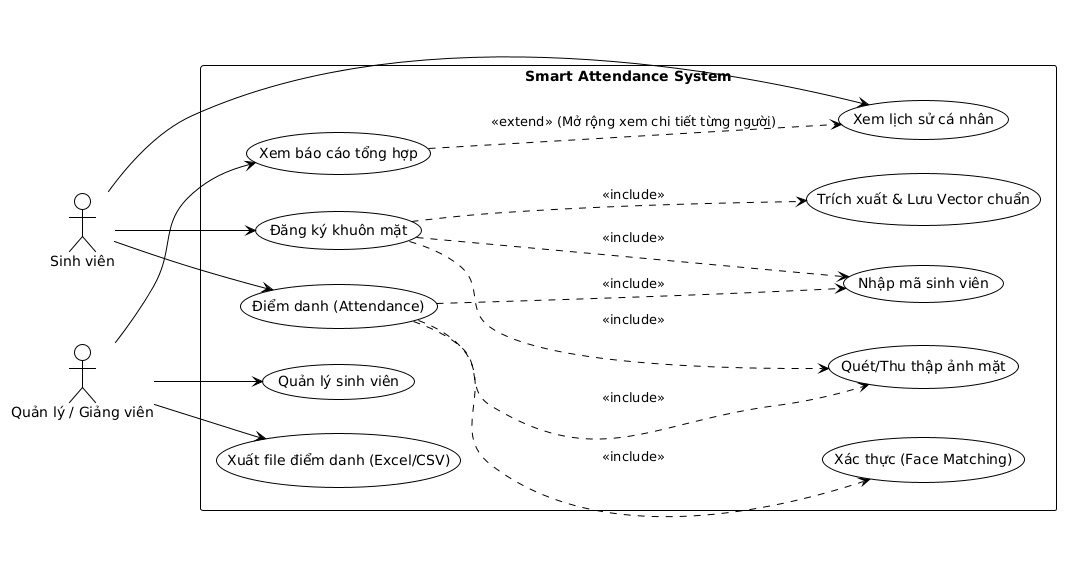

The diagram above was rendered by PlantUML. Its source (embedded in the PNG):
@startuml
!theme plain
left to right direction
skinparam packageStyle rectangle

actor "Sinh viên" as Student
actor "Quản lý / Giảng viên" as Admin

rectangle "Smart Attendance System" {
  
  ' Các Use Case chính của Sinh viên
  usecase "Đăng ký khuôn mặt" as UC_Register
  usecase "Điểm danh (Attendance)" as UC_Attendance
  usecase "Xem lịch sử cá nhân" as UC_StudentHistory

  ' Các Use Case dùng chung (Included)
  usecase "Nhập mã sinh viên" as UC_ProvideID
  usecase "Quét/Thu thập ảnh mặt" as UC_CaptureFace
  usecase "Trích xuất & Lưu Vector chuẩn" as UC_Extract
  usecase "Xác thực (Face Matching)" as UC_Verify

  ' Các Use Case của Quản lý
  usecase "Quản lý sinh viên" as UC_ManageStudents
  usecase "Xem báo cáo tổng hợp" as UC_ViewReport
  usecase "Xuất file điểm danh (Excel/CSV)" as UC_Export
}

' --- Liên kết của Sinh viên ---
Student --> UC_Register
Student --> UC_Attendance
Student --> UC_StudentHistory

' Chi tiết luồng Đăng ký (<<include>>: bắt buộc phải có)
UC_Register ..> UC_ProvideID : <<include>>
UC_Register ..> UC_CaptureFace : <<include>>
UC_Register ..> UC_Extract : <<include>>

' Chi tiết luồng Điểm danh
UC_Attendance ..> UC_ProvideID : <<include>>
UC_Attendance ..> UC_CaptureFace : <<include>>
UC_Attendance ..> UC_Verify : <<include>>

' --- Liên kết của Quản lý ---
Admin --> UC_ManageStudents
Admin --> UC_ViewReport
Admin --> UC_Export

' Quản lý có thể kế thừa việc xem báo cáo từ luồng chung
UC_ViewReport ..> UC_StudentHistory : <<extend>> (Mở rộng xem chi tiết từng người)
@enduml